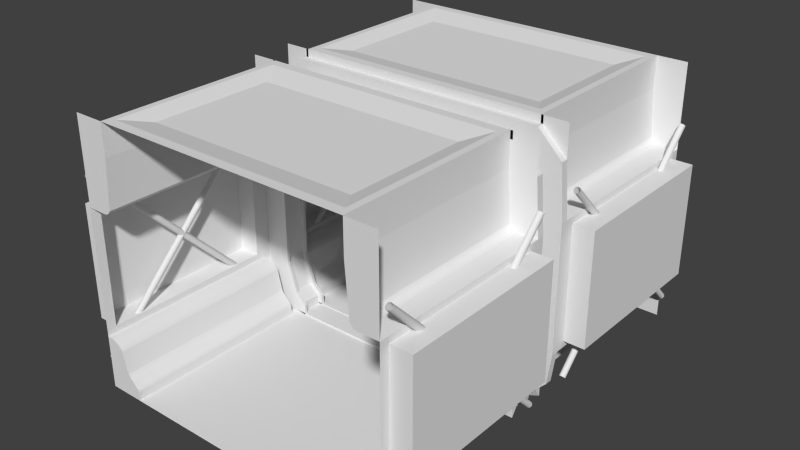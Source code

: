 # Source: BorderHallway.blend  (saved by Blender 2.72.0; exported with 4.5.12 LTS)
import bpy
from mathutils import Matrix  # noqa: F401  (used for matrix-valued properties, if any)

bpy.ops.wm.read_factory_settings(use_empty=True)
scene = bpy.context.scene
scene.name = 'Scene'

# ---- collections
col_collection_1 = bpy.data.collections.new('Collection 1'); scene.collection.children.link(col_collection_1)

# ---- world
world_world = bpy.data.worlds.new('World'); scene.world = world_world
world_world.color = (0.05088, 0.05088, 0.05088)
world_world.use_sun_shadow = False
world_world.sun_shadow_jitter_overblur = 0.0
world_world.cycles.sampling_method = 'MANUAL'
world_world.cycles.sample_map_resolution = 256

# ---- meshes
me_plane = bpy.data.meshes.new('Plane')
me_plane.from_pydata([(1.54, -1.082, 1.075), (1.54, -0.2252, 1.932), (1.561, -1.089, 1.081), (1.561, -0.2314, 1.939), (1.57, -1.104, 1.096), (1.57, -0.2464, 1.954), (1.561, -1.119, 1.111), (1.561, -0.2614, 1.969), (1.54, -1.125, 1.118), (1.54, -0.2677, 1.975), (1.519, -1.119, 1.111), (1.519, -0.2614, 1.969), (1.51, -1.104, 1.096), (1.51, -0.2464, 1.954), (1.519, -1.089, 1.081), (1.519, -0.2314, 1.939), (1.54, -1.118, 1.075), (1.54, -1.975, 1.932), (1.561, -1.111, 1.081), (1.561, -1.969, 1.939), (1.57, -1.096, 1.096), (1.57, -1.954, 1.954), (1.561, -1.081, 1.111), (1.561, -1.939, 1.969), (1.54, -1.075, 1.118), (1.54, -1.932, 1.975), (1.519, -1.081, 1.111), (1.519, -1.939, 1.969), (1.51, -1.096, 1.096), (1.51, -1.954, 1.954), (1.519, -1.111, 1.081), (1.519, -1.969, 1.939), (1.54, -1.082, 1.125), (1.54, -0.2252, 0.2677), (1.561, -1.089, 1.119), (1.561, -0.2314, 0.2614), (1.57, -1.104, 1.104), (1.57, -0.2464, 0.2464), (1.561, -1.119, 1.089), (1.561, -0.2614, 0.2314), (1.54, -1.125, 1.082), (1.54, -0.2677, 0.2252), (1.519, -1.119, 1.089), (1.519, -0.2614, 0.2314), (1.51, -1.104, 1.104), (1.51, -0.2464, 0.2464), (1.519, -1.089, 1.119), (1.519, -0.2314, 0.2614), (1.54, -1.118, 1.125), (1.54, -1.975, 0.2677), (1.561, -1.111, 1.119), (1.561, -1.969, 0.2614), (1.57, -1.096, 1.104), (1.57, -1.954, 0.2464), (1.561, -1.081, 1.089), (1.561, -1.939, 0.2314), (1.54, -1.075, 1.082), (1.54, -1.932, 0.2252), (1.519, -1.081, 1.089), (1.519, -1.939, 0.2314), (1.51, -1.096, 1.104), (1.51, -1.954, 0.2464), (1.519, -1.111, 1.119), (1.519, -1.969, 0.2614), (1.1, 0.0, 0.008201), (1.1, -0.1, 0.008201), (1.2, -0.1, 2.2), (1.2, 0.0, 2.2), (1.3, 0.0, 1.7), (1.3, -0.1, 1.7), (1.3, -0.1, 0.5), (1.3, 0.0, 0.5), (1.2, 0.0, 0.2), (1.2, -0.1, 0.2), (1.1, -0.1, 0.1), (1.1, 0.0, 0.1), (1.06, -0.1, 0.0), (1.06, -0.13, 0.0), (1.16, -0.1, 2.2), (1.26, -0.1, 1.7), (1.26, -0.1, 0.5), (1.16, -0.1, 0.2), (1.06, -0.1, 0.1), (1.16, -0.13, 2.2), (1.26, -0.13, 1.7), (1.26, -0.13, 0.5), (1.16, -0.13, 0.2), (1.06, -0.13, 0.1), (1.26, -0.13, 0.0), (1.46, -0.13, 2.2), (1.5, -0.13, 1.7), (1.5, -0.13, 0.5), (1.46, -0.13, 0.2), (1.36, -0.13, 0.1), (1.5, -2.0, 0.1), (1.36, -0.2, 0.1), (1.36, -0.2, 0.0), (1.5, -2.0, 0.0), (1.5, -2.0, 0.2), (1.46, -0.2, 0.2), (1.5, -2.0, 0.5), (1.5, -0.2, 0.5), (1.5, -2.0, 1.7), (1.5, -0.2, 1.7), (1.46, -0.2, 2.2), (1.5, -2.0, 2.2), (1.17, -0.2, 0.0), (1.17, -2.0, 0.0), (1.184, -2.0, 0.1141), (1.17, -2.0, 0.08), (1.19, -2.0, 0.1), (1.177, -2.0, 0.1044), (1.172, -2.0, 0.09189), (1.17, -0.2, 0.08), (1.184, -0.2, 0.1141), (1.19, -0.2, 0.1), (1.172, -0.2, 0.09189), (1.177, -0.2, 0.1044), (1.279, -2.0, 0.2179), (1.256, -2.0, 0.1859), (1.29, -2.0, 0.2), (1.274, -2.0, 0.21), (1.268, -2.0, 0.2011), (1.262, -2.0, 0.1926), (1.256, -0.2, 0.1859), (1.279, -0.2, 0.2179), (1.29, -0.2, 0.2), (1.262, -0.2, 0.1926), (1.268, -0.2, 0.2011), (1.274, -0.2, 0.21), (1.46, -2.0, 0.5), (1.33, -2.0, 0.4195), (1.439, -2.0, 0.498), (1.417, -2.0, 0.492), (1.395, -2.0, 0.4824), (1.374, -2.0, 0.4697), (1.356, -2.0, 0.4544), (1.341, -2.0, 0.4374), (1.33, -0.2, 0.4195), (1.46, -0.2, 0.5), (1.341, -0.2, 0.4374), (1.356, -0.2, 0.4544), (1.374, -0.2, 0.4697), (1.395, -0.2, 0.4824), (1.417, -0.2, 0.492), (1.439, -0.2, 0.498), (1.244, -2.0, 1.747), (1.31, -2.0, 1.7), (1.259, -2.0, 1.724), (1.283, -2.0, 1.706), (1.31, -0.2, 1.7), (1.244, -0.2, 1.747), (1.283, -0.2, 1.706), (1.259, -0.2, 1.724), (1.21, -0.2, 2.2), (1.21, -2.0, 2.2), (1.132, -0.1, 2.268), (1.132, 0.0, 2.268), (1.132, -0.1, 2.228), (1.132, -0.13, 2.228), (1.232, -0.13, 2.428), (1.232, -0.2, 2.428), (0.0, -0.1, 2.268), (0.0, 0.0, 2.268), (0.0, -0.1, 2.228), (0.0, -0.13, 2.228), (0.0, -0.13, 2.428), (0.0, -0.2, 2.428), (1.46, -0.2, 2.5), (1.5, -2.0, 2.5), (1.21, -0.2, 2.5), (1.21, -2.0, 2.5), (1.232, -0.2, 2.5), (0.0, -0.2, 2.5), (0.0, -2.0, 2.5), (0.0, 0.0, 0.008201), (0.0, -0.1, 0.008201), (0.0, -0.13, 0.0), (0.0, -0.2, 0.0), (0.0, -2.0, 0.0), (1.16, -0.1, 0.0164), (1.16, -0.13, 0.0164), (0.0, -0.1, 0.0164), (0.0, -0.13, 0.0164), (1.5, -1.91, 0.56), (1.5, -0.29, 0.56), (1.5, -1.91, 1.64), (1.5, -0.29, 1.64), (1.7, -1.91, 0.56), (1.7, -0.29, 0.56), (1.7, -1.91, 1.64), (1.7, -0.29, 1.64), (1.149, -0.29, 2.5), (1.149, -1.91, 2.5), (0.0, -0.29, 2.5), (0.0, -1.91, 2.5), (0.9829, -0.5247, 2.45), (0.9829, -1.675, 2.45), (0.0, -0.5247, 2.45), (0.0, -1.675, 2.45)], [], [(0, 1, 3, 2), (2, 3, 5, 4), (4, 5, 7, 6), (6, 7, 9, 8), (8, 9, 11, 10), (10, 11, 13, 12), (14, 15, 1, 0), (12, 13, 15, 14), (16, 18, 19, 17), (18, 20, 21, 19), (20, 22, 23, 21), (22, 24, 25, 23), (24, 26, 27, 25), (26, 28, 29, 27), (30, 16, 17, 31), (28, 30, 31, 29), (32, 34, 35, 33), (34, 36, 37, 35), (36, 38, 39, 37), (38, 40, 41, 39), (40, 42, 43, 41), (42, 44, 45, 43), (46, 32, 33, 47), (44, 46, 47, 45), (48, 49, 51, 50), (50, 51, 53, 52), (52, 53, 55, 54), (54, 55, 57, 56), (56, 57, 59, 58), (58, 59, 61, 60), (62, 63, 49, 48), (60, 61, 63, 62), (69, 66, 67, 68), (70, 69, 68, 71), (73, 70, 71, 72), (74, 73, 72, 75), (65, 74, 75, 64), (74, 65, 76, 82), (73, 74, 82, 81), (70, 73, 81, 80), (69, 70, 80, 79), (66, 69, 79, 78), (82, 76, 77, 87), (81, 82, 87, 86), (80, 81, 86, 85), (79, 80, 85, 84), (78, 79, 84, 83), (87, 77, 88, 93), (86, 87, 93, 92), (85, 86, 92, 91), (84, 85, 91, 90), (83, 84, 90, 89), (93, 88, 96, 95), (92, 93, 95, 99), (99, 95, 115, 114, 124, 126), (91, 92, 99, 101), (124, 114, 108, 119), (90, 91, 101, 103), (100, 102, 186, 184), (89, 90, 103, 104), (103, 102, 147, 150), (97, 94, 110, 109, 107), (94, 98, 120, 119, 108, 110), (95, 96, 106, 113, 115), (98, 100, 130, 132, 133, 134, 135, 136, 137, 131, 118, 120), (138, 125, 118, 131), (108, 111, 110), (111, 112, 110), (112, 109, 110), (113, 116, 115), (116, 117, 115), (117, 114, 115), (108, 114, 117, 111), (111, 117, 116, 112), (112, 116, 113, 109), (113, 106, 107, 109), (118, 121, 120), (121, 122, 120), (122, 123, 120), (123, 119, 120), (124, 127, 126), (127, 128, 126), (128, 129, 126), (129, 125, 126), (118, 125, 129, 121), (121, 129, 128, 122), (122, 128, 127, 123), (123, 127, 124, 119), (101, 99, 126, 125, 138, 140, 141, 142, 143, 144, 145, 139), (130, 139, 145, 132), (132, 145, 144, 133), (133, 144, 143, 134), (134, 143, 142, 135), (135, 142, 141, 136), (136, 141, 140, 137), (137, 140, 138, 131), (100, 101, 139, 130), (102, 105, 155, 146, 148, 149, 147), (104, 103, 150, 152, 153, 151, 154), (146, 151, 153, 148), (148, 153, 152, 149), (149, 152, 150, 147), (146, 155, 154, 151), (89, 104, 161, 160), (83, 89, 160, 159), (78, 83, 159, 158), (66, 78, 158, 156), (67, 66, 156, 157), (160, 161, 167, 166), (159, 160, 166, 165), (158, 159, 165, 164), (156, 158, 164, 162), (157, 156, 162, 163), (154, 155, 171, 170), (155, 105, 169, 171), (104, 154, 170, 168), (167, 161, 172, 173), (76, 176, 182, 180), (173, 170, 192, 194), (106, 96, 178), (107, 106, 178, 179), (96, 88, 177, 178), (88, 77, 177), (76, 65, 176), (65, 64, 175, 176), (181, 180, 182, 183), (177, 77, 181, 183), (77, 76, 180, 181), (184, 186, 190, 188), (103, 101, 185, 187), (102, 103, 187, 186), (101, 100, 184, 185), (191, 189, 188, 190), (187, 185, 189, 191), (186, 187, 191, 190), (185, 184, 188, 189), (194, 192, 196, 198), (171, 174, 195, 193), (170, 171, 193, 192), (196, 197, 199, 198), (193, 195, 199, 197), (192, 193, 197, 196)])
me_plane.polygons.foreach_set('use_smooth', [1, 1, 1, 1, 1, 1, 1, 1, 1, 1, 1, 1, 1, 1, 1, 1, 1, 1, 1, 1, 1, 1, 1, 1, 1, 1, 1, 1, 1, 1, 1, 1, 0, 0, 0, 0, 0, 0, 0, 0, 0, 0, 0, 0, 0, 0, 0, 0, 0, 0, 0, 0, 0, 0, 0, 0, 0, 0, 0, 0, 0, 0, 0, 0, 0, 0, 0, 0, 0, 0, 0, 0, 0, 0, 0, 0, 0, 0, 0, 0, 0, 0, 0, 0, 0, 0, 0, 0, 0, 0, 0, 0, 0, 0, 0, 0, 0, 0, 0, 0, 0, 0, 0, 0, 0, 0, 0, 0, 0, 0, 0, 0, 0, 0, 0, 0, 0, 0, 0, 0, 0, 0, 0, 0, 0, 0, 0, 0, 0, 0, 0, 0, 0, 0, 0, 0, 0, 0, 0, 0, 0, 0])
me_plane.use_remesh_preserve_volume = False
me_plane.use_remesh_preserve_attributes = False
me_plane.use_mirror_vertex_groups = False
me_plane.update()

# ---- objects
ob_hallway = bpy.data.objects.new('Hallway', me_plane)

# ---- transforms, parenting, visibility, modifiers, constraints
ob_hallway.location = (0.0, 0.0, 0.0)
ob_hallway.lineart.crease_threshold = 0.0
_m = ob_hallway.modifiers.new('Mirror', 'MIRROR')
_m.use_axis = (True, True, False)
_m.use_clip = True

# ---- collection membership
col_collection_1.objects.link(ob_hallway)

# ---- scene / render settings (as saved in the file)
scene.frame_start = 1; scene.frame_end = 250; scene.frame_set(1)
scene.render.engine = 'BLENDER_EEVEE_NEXT'
scene.render.resolution_percentage = 50
scene.render.dither_intensity = 0.0
scene.cycles.use_denoising = False
scene.cycles.samples = 10
scene.cycles.sampling_pattern = 'TABULATED_SOBOL'
scene.cycles.light_sampling_threshold = 0.0
scene.cycles.use_adaptive_sampling = False
scene.cycles.use_light_tree = False
scene.cycles.blur_glossy = 0.0
scene.cycles.pixel_filter_type = 'GAUSSIAN'
scene.cycles.sample_clamp_indirect = 0.0
scene.view_settings.view_transform = 'Standard'
bpy.context.view_layer.update()

# ---- added for rendering (the .blend has no active camera and no usable light): camera, sun
cam_auto = bpy.data.cameras.new('AutoCamera')
cam_auto.lens = 50.0
cam_auto.sensor_width = 36.0
cam_auto.clip_end = 1000.0
ob_auto_camera = bpy.data.objects.new('AutoCamera', cam_auto)
scene.collection.objects.link(ob_auto_camera)
ob_auto_camera.location = (5.37985, -6.45581, 5.55388)
ob_auto_camera.rotation_euler = (1.09748, -7.21219e-08, 0.694738)
scene.camera = ob_auto_camera
light_auto_sun = bpy.data.lights.new('AutoSun', 'SUN')
light_auto_sun.energy = 3.0
light_auto_sun.angle = 0.0523599
ob_auto_sun = bpy.data.objects.new('AutoSun', light_auto_sun)
scene.collection.objects.link(ob_auto_sun)
ob_auto_sun.rotation_euler = (0.872665, 0.174533, 0.523599)
bpy.context.view_layer.update()
